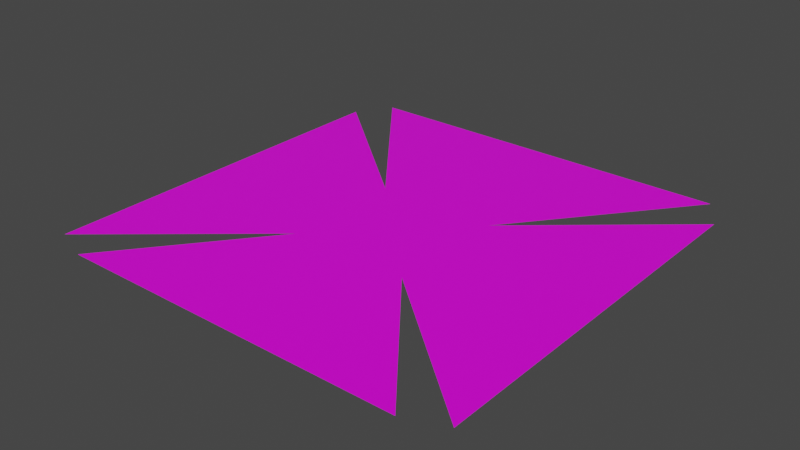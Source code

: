 # Source: Flower.blend  (saved by Blender 2.81.16; exported with 4.5.12 LTS)
import bpy
from mathutils import Matrix  # noqa: F401  (used for matrix-valued properties, if any)

bpy.ops.wm.read_factory_settings(use_empty=True)
scene = bpy.context.scene
scene.name = 'Scene'

# ---- collections
col_collection = bpy.data.collections.new('Collection'); scene.collection.children.link(col_collection)

# ---- images (referenced by path relative to the original .blend; pixels are not part of the script)
import os
ASSET_DIR = os.environ.get("B2B_ASSET_DIR", "")  # directory of the original .blend (textures are referenced by path, not embedded)
HERE = os.path.dirname(os.path.abspath(__file__))  # packed textures are extracted next to this script under _unpacked/

def load_image(name, relpath, width, height, colorspace="sRGB"):
    """Load a texture the original file referenced (path relative to the .blend, or extracted next to this script)."""
    p = next((c for c in (os.path.join(HERE, relpath), os.path.join(ASSET_DIR, relpath)) if relpath and os.path.exists(c)), "")
    if p:
        img = bpy.data.images.load(p, check_existing=True)
        img.name = name
    else:  # same state as the original file: an image datablock whose file is absent (Cycles renders it pink)
        img = bpy.data.images.new(name, width, height)
        img.source = "FILE"
        img.filepath = "//" + (relpath or name)
    img.colorspace_settings.name = colorspace
    return img
img_colorpalette_png_001 = load_image('ColorPalette.png.001', 'ColorPalette.png', 1024, 1024, 'sRGB')

# ---- materials (node trees are filled in below, after node groups)
mat_material = bpy.data.materials.new('Material')
mat_material.alpha_threshold = 0.0
mat_material.use_transparent_shadow = False
mat_material.line_color = (0.0, 0.0, 0.0, 1.0)

# ---- material node trees
mat_material.use_nodes = True; mat_material.node_tree.nodes.clear()
_N = mat_material.node_tree.nodes; _L = mat_material.node_tree.links
n0 = _N.new('ShaderNodeOutputMaterial'); n0.name = 'Material Output'; n0.location = (300, 300)
n1 = _N.new('ShaderNodeBsdfPrincipled'); n1.name = 'Principled BSDF'; n1.location = (10, 300)
n1.distribution = 'GGX'
n1.subsurface_method = 'BURLEY'
n1.inputs[2].default_value = 0.4
n1.inputs[3].default_value = 1.45
n1.inputs[27].default_value = (0.0, 0.0, 0.0, 1.0)
n1.inputs[28].default_value = 1.0
n2 = _N.new('ShaderNodeTexImage'); n2.name = 'Image Texture'; n2.location = (-291, 212)
n2.image = img_colorpalette_png_001
_L.new(n1.outputs[0], n0.inputs[0])
_L.new(n2.outputs[0], n1.inputs[0])
n0.is_active_output = True

# ---- world
world_world = bpy.data.worlds.new('World'); scene.world = world_world
world_world.use_nodes = True; world_world.node_tree.nodes.clear()
_N = world_world.node_tree.nodes; _L = world_world.node_tree.links
n0 = _N.new('ShaderNodeOutputWorld'); n0.name = 'World Output'; n0.location = (300, 300)
n1 = _N.new('ShaderNodeBackground'); n1.name = 'Background'; n1.location = (10, 300)
n1.inputs[0].default_value = (0.05088, 0.05088, 0.05088, 1.0)
_L.new(n1.outputs[0], n0.inputs[0])
n0.is_active_output = True
world_world.color = (0.05088, 0.05088, 0.05088)
world_world.use_sun_shadow = False
world_world.sun_shadow_jitter_overblur = 0.0

# ---- meshes
me_plane = bpy.data.meshes.new('Plane')
me_plane.from_pydata([(-0.9956, -1.059, 0.0), (1.004, -1.059, 0.0), (-0.9956, 0.9411, 0.0), (1.004, 0.9411, 0.0), (3.535, -3.217, 0.0), (3.535, 3.1, 0.0), (-2.899, -3.464, 0.0), (2.908, -3.464, 0.0), (-3.553, -3.22, 0.0), (-3.553, 3.102, 0.0), (-3.177, 3.699, 0.0), (3.186, 3.699, 0.0)], [], [(0, 1, 3, 2), (3, 1, 4, 5), (1, 0, 6, 7), (0, 2, 9, 8), (2, 3, 11, 10)])
_uv = me_plane.uv_layers.new(name='UVMap')
_uv.uv.foreach_set('vector', [0.7609, 0.6469, 0.7609, 0.6469, 0.7609, 0.6469, 0.7609, 0.6469, 0.2625, 0.6391, 0.2625, 0.6391, 0.2625, 0.6391, 0.2625, 0.6391, 0.2625, 0.6391, 0.2625, 0.6391, 0.2625, 0.6391, 0.2625, 0.6391, 0.2625, 0.6391, 0.2625, 0.6391, 0.2625, 0.6391, 0.2625, 0.6391, 0.2625, 0.6391, 0.2625, 0.6391, 0.2625, 0.6391, 0.2625, 0.6391])
me_plane.materials.append(mat_material)
me_plane.use_remesh_fix_poles = True
me_plane.use_remesh_preserve_attributes = False
me_plane.use_mirror_vertex_groups = False
me_plane.update()

# ---- objects
ob_plane = bpy.data.objects.new('Plane', me_plane)

# ---- transforms, parenting, visibility, modifiers, constraints
ob_plane.location = (-0.001216, -0.02723, 0.0)
ob_plane.scale = (0.06521, 0.06521, 0.06521)
ob_plane.lineart.crease_threshold = 0.0

# ---- collection membership
col_collection.objects.link(ob_plane)

# ---- scene / render settings (as saved in the file)
scene.frame_start = 1; scene.frame_end = 250; scene.frame_set(1)
scene.render.engine = 'BLENDER_EEVEE_NEXT'
scene.cycles.use_denoising = False
scene.cycles.samples = 128
scene.cycles.sampling_pattern = 'TABULATED_SOBOL'
scene.cycles.use_adaptive_sampling = False
scene.cycles.use_light_tree = False
scene.view_settings.view_transform = 'Filmic'
bpy.context.view_layer.update()

# ---- added for rendering (the .blend has no active camera and no usable light): camera, sun
cam_auto = bpy.data.cameras.new('AutoCamera')
cam_auto.lens = 50.0
cam_auto.sensor_width = 36.0
cam_auto.clip_end = 1000.0
ob_auto_camera = bpy.data.objects.new('AutoCamera', cam_auto)
scene.collection.objects.link(ob_auto_camera)
ob_auto_camera.location = (0.606169, -0.749101, 0.486366)
ob_auto_camera.rotation_euler = (1.09748, -7.21219e-08, 0.694738)
scene.camera = ob_auto_camera
light_auto_sun = bpy.data.lights.new('AutoSun', 'SUN')
light_auto_sun.energy = 3.0
light_auto_sun.angle = 0.0523599
ob_auto_sun = bpy.data.objects.new('AutoSun', light_auto_sun)
scene.collection.objects.link(ob_auto_sun)
ob_auto_sun.rotation_euler = (0.872665, 0.174533, 0.523599)
bpy.context.view_layer.update()
